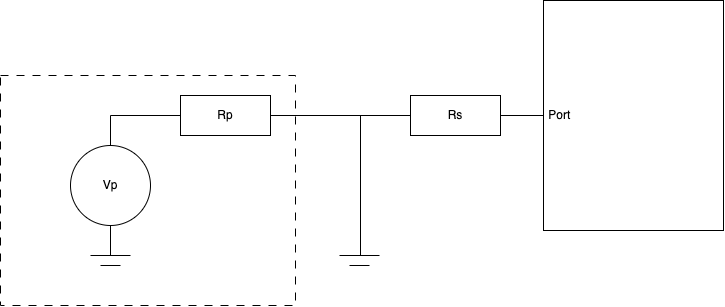

The diagram above was exported from draw.io. Its source (the exported page's mxGraphModel, read from the mxfile embedded in the PNG):
<mxGraphModel dx="1311" dy="734" grid="1" gridSize="10" guides="1" tooltips="1" connect="1" arrows="1" fold="1" page="1" pageScale="1" pageWidth="1169" pageHeight="827" math="0" shadow="0">
  <root>
    <mxCell id="0" />
    <mxCell id="1" parent="0" />
    <mxCell id="cbncofX5d2VCANJK76dD-1" value="Vp" style="ellipse;whiteSpace=wrap;html=1;" vertex="1" parent="1">
      <mxGeometry x="467" y="305" width="80" height="80" as="geometry" />
    </mxCell>
    <mxCell id="cbncofX5d2VCANJK76dD-2" value="" style="endArrow=none;html=1;rounded=0;" edge="1" parent="1">
      <mxGeometry width="50" height="50" relative="1" as="geometry">
        <mxPoint x="527" y="415" as="sourcePoint" />
        <mxPoint x="487" y="415" as="targetPoint" />
      </mxGeometry>
    </mxCell>
    <mxCell id="cbncofX5d2VCANJK76dD-3" value="" style="endArrow=none;html=1;rounded=0;" edge="1" parent="1">
      <mxGeometry width="50" height="50" relative="1" as="geometry">
        <mxPoint x="517" y="425" as="sourcePoint" />
        <mxPoint x="497" y="425" as="targetPoint" />
      </mxGeometry>
    </mxCell>
    <mxCell id="cbncofX5d2VCANJK76dD-8" style="edgeStyle=orthogonalEdgeStyle;rounded=0;orthogonalLoop=1;jettySize=auto;html=1;exitX=1;exitY=0.5;exitDx=0;exitDy=0;entryX=0;entryY=0.5;entryDx=0;entryDy=0;endArrow=none;endFill=0;" edge="1" parent="1" source="cbncofX5d2VCANJK76dD-4" target="cbncofX5d2VCANJK76dD-7">
      <mxGeometry relative="1" as="geometry" />
    </mxCell>
    <mxCell id="cbncofX5d2VCANJK76dD-4" value="Rp" style="rounded=0;whiteSpace=wrap;html=1;" vertex="1" parent="1">
      <mxGeometry x="577" y="255" width="90" height="40" as="geometry" />
    </mxCell>
    <mxCell id="cbncofX5d2VCANJK76dD-5" value="" style="endArrow=none;html=1;rounded=0;" edge="1" parent="1" target="cbncofX5d2VCANJK76dD-1">
      <mxGeometry width="50" height="50" relative="1" as="geometry">
        <mxPoint x="507" y="415" as="sourcePoint" />
        <mxPoint x="577" y="365" as="targetPoint" />
      </mxGeometry>
    </mxCell>
    <mxCell id="cbncofX5d2VCANJK76dD-6" value="" style="endArrow=none;html=1;rounded=0;entryX=0;entryY=0.5;entryDx=0;entryDy=0;exitX=0.5;exitY=0;exitDx=0;exitDy=0;" edge="1" parent="1" source="cbncofX5d2VCANJK76dD-1" target="cbncofX5d2VCANJK76dD-4">
      <mxGeometry width="50" height="50" relative="1" as="geometry">
        <mxPoint x="527" y="415" as="sourcePoint" />
        <mxPoint x="577" y="365" as="targetPoint" />
        <Array as="points">
          <mxPoint x="507" y="275" />
        </Array>
      </mxGeometry>
    </mxCell>
    <mxCell id="cbncofX5d2VCANJK76dD-17" style="edgeStyle=orthogonalEdgeStyle;rounded=0;orthogonalLoop=1;jettySize=auto;html=1;exitX=1;exitY=0.5;exitDx=0;exitDy=0;endArrow=none;endFill=0;" edge="1" parent="1" source="cbncofX5d2VCANJK76dD-7" target="cbncofX5d2VCANJK76dD-15">
      <mxGeometry relative="1" as="geometry" />
    </mxCell>
    <mxCell id="cbncofX5d2VCANJK76dD-7" value="Rs" style="rounded=0;whiteSpace=wrap;html=1;" vertex="1" parent="1">
      <mxGeometry x="807" y="255" width="90" height="40" as="geometry" />
    </mxCell>
    <mxCell id="cbncofX5d2VCANJK76dD-11" value="" style="endArrow=none;html=1;rounded=0;" edge="1" parent="1">
      <mxGeometry width="50" height="50" relative="1" as="geometry">
        <mxPoint x="776" y="415" as="sourcePoint" />
        <mxPoint x="736" y="415" as="targetPoint" />
      </mxGeometry>
    </mxCell>
    <mxCell id="cbncofX5d2VCANJK76dD-12" value="" style="endArrow=none;html=1;rounded=0;" edge="1" parent="1">
      <mxGeometry width="50" height="50" relative="1" as="geometry">
        <mxPoint x="766" y="425" as="sourcePoint" />
        <mxPoint x="746" y="425" as="targetPoint" />
      </mxGeometry>
    </mxCell>
    <mxCell id="cbncofX5d2VCANJK76dD-13" value="" style="endArrow=none;html=1;rounded=0;" edge="1" parent="1">
      <mxGeometry width="50" height="50" relative="1" as="geometry">
        <mxPoint x="757" y="275" as="sourcePoint" />
        <mxPoint x="757" y="415" as="targetPoint" />
      </mxGeometry>
    </mxCell>
    <mxCell id="cbncofX5d2VCANJK76dD-14" value="" style="rounded=0;whiteSpace=wrap;html=1;fillColor=none;dashed=1;dashPattern=8 8;" vertex="1" parent="1">
      <mxGeometry x="397" y="235" width="295" height="230" as="geometry" />
    </mxCell>
    <mxCell id="cbncofX5d2VCANJK76dD-15" value="&amp;nbsp;Port" style="rounded=0;whiteSpace=wrap;html=1;fillColor=none;align=left;" vertex="1" parent="1">
      <mxGeometry x="940" y="160" width="180" height="230" as="geometry" />
    </mxCell>
  </root>
</mxGraphModel>